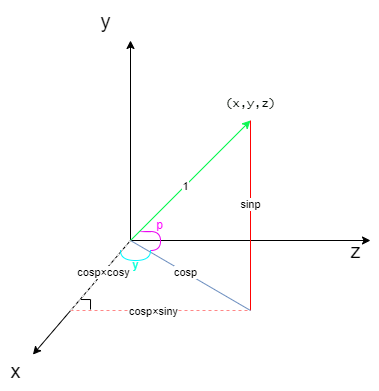

The diagram above was exported from draw.io. Its source (the exported page's mxGraphModel, read from the mxfile embedded in the PNG):
<mxGraphModel dx="1451" dy="764" grid="1" gridSize="10" guides="1" tooltips="1" connect="1" arrows="1" fold="1" page="1" pageScale="1" pageWidth="827" pageHeight="1169" math="0" shadow="0">
  <root>
    <mxCell id="0" />
    <mxCell id="1" parent="0" />
    <mxCell id="2" value="" style="endArrow=classic;html=1;rounded=0;" parent="1" edge="1">
      <mxGeometry width="50" height="50" relative="1" as="geometry">
        <mxPoint x="400" y="520" as="sourcePoint" />
        <mxPoint x="400" y="320" as="targetPoint" />
      </mxGeometry>
    </mxCell>
    <mxCell id="3" value="" style="endArrow=classic;html=1;rounded=0;" parent="1" edge="1">
      <mxGeometry width="50" height="50" relative="1" as="geometry">
        <mxPoint x="400" y="520" as="sourcePoint" />
        <mxPoint x="640" y="520" as="targetPoint" />
      </mxGeometry>
    </mxCell>
    <mxCell id="4" value="" style="endArrow=classic;html=1;rounded=0;entryX=1.08;entryY=0.103;entryDx=0;entryDy=0;entryPerimeter=0;" parent="1" edge="1" target="9">
      <mxGeometry width="50" height="50" relative="1" as="geometry">
        <mxPoint x="400" y="520" as="sourcePoint" />
        <mxPoint x="320" y="610" as="targetPoint" />
      </mxGeometry>
    </mxCell>
    <mxCell id="5" value="" style="endArrow=classic;html=1;rounded=0;fillColor=#fff2cc;strokeColor=#0CF753;" edge="1" parent="1">
      <mxGeometry width="50" height="50" relative="1" as="geometry">
        <mxPoint x="400" y="520" as="sourcePoint" />
        <mxPoint x="520" y="400" as="targetPoint" />
      </mxGeometry>
    </mxCell>
    <mxCell id="22" value="1" style="edgeLabel;html=1;align=center;verticalAlign=middle;resizable=0;points=[];" vertex="1" connectable="0" parent="5">
      <mxGeometry x="-0.0917" relative="1" as="geometry">
        <mxPoint as="offset" />
      </mxGeometry>
    </mxCell>
    <mxCell id="7" value="" style="endArrow=none;html=1;rounded=0;fillColor=#f8cecc;strokeColor=#FF0303;" edge="1" parent="1">
      <mxGeometry width="50" height="50" relative="1" as="geometry">
        <mxPoint x="520" y="590" as="sourcePoint" />
        <mxPoint x="520" y="400" as="targetPoint" />
      </mxGeometry>
    </mxCell>
    <mxCell id="21" value="sinp" style="edgeLabel;html=1;align=center;verticalAlign=middle;resizable=0;points=[];" vertex="1" connectable="0" parent="7">
      <mxGeometry x="0.1213" relative="1" as="geometry">
        <mxPoint as="offset" />
      </mxGeometry>
    </mxCell>
    <mxCell id="8" value="" style="endArrow=none;html=1;rounded=0;fillColor=#dae8fc;strokeColor=#6c8ebf;" edge="1" parent="1">
      <mxGeometry width="50" height="50" relative="1" as="geometry">
        <mxPoint x="400" y="520" as="sourcePoint" />
        <mxPoint x="520" y="590" as="targetPoint" />
      </mxGeometry>
    </mxCell>
    <mxCell id="23" value="cosp" style="edgeLabel;html=1;align=center;verticalAlign=middle;resizable=0;points=[];" vertex="1" connectable="0" parent="8">
      <mxGeometry x="-0.0854" relative="1" as="geometry">
        <mxPoint as="offset" />
      </mxGeometry>
    </mxCell>
    <mxCell id="9" value="&lt;font style=&quot;font-size: 20px;&quot;&gt;x&lt;/font&gt;" style="text;html=1;align=center;verticalAlign=middle;resizable=0;points=[];autosize=1;strokeColor=none;fillColor=none;" vertex="1" parent="1">
      <mxGeometry x="270" y="630" width="30" height="40" as="geometry" />
    </mxCell>
    <mxCell id="10" value="&lt;span style=&quot;font-size: 20px;&quot;&gt;y&lt;/span&gt;" style="text;html=1;align=center;verticalAlign=middle;resizable=0;points=[];autosize=1;strokeColor=none;fillColor=none;" vertex="1" parent="1">
      <mxGeometry x="360" y="280" width="30" height="40" as="geometry" />
    </mxCell>
    <mxCell id="11" value="&lt;span style=&quot;font-size: 20px;&quot;&gt;z&lt;/span&gt;" style="text;html=1;align=center;verticalAlign=middle;resizable=0;points=[];autosize=1;strokeColor=none;fillColor=none;" vertex="1" parent="1">
      <mxGeometry x="610" y="510" width="30" height="40" as="geometry" />
    </mxCell>
    <mxCell id="12" value="" style="endArrow=none;html=1;rounded=0;edgeStyle=orthogonalEdgeStyle;curved=1;fillColor=#f8cecc;strokeColor=#EA00F2;" edge="1" parent="1">
      <mxGeometry width="50" height="50" relative="1" as="geometry">
        <mxPoint x="410" y="510" as="sourcePoint" />
        <mxPoint x="420" y="530" as="targetPoint" />
        <Array as="points">
          <mxPoint x="430" y="511" />
          <mxPoint x="430" y="530" />
        </Array>
      </mxGeometry>
    </mxCell>
    <mxCell id="14" value="&lt;font color=&quot;#ff00ff&quot;&gt;p&lt;/font&gt;" style="text;html=1;align=center;verticalAlign=middle;resizable=0;points=[];autosize=1;strokeColor=none;fillColor=none;" vertex="1" parent="1">
      <mxGeometry x="414" y="490" width="30" height="30" as="geometry" />
    </mxCell>
    <mxCell id="15" value="&lt;font color=&quot;#00ffd5&quot;&gt;y&lt;/font&gt;" style="text;html=1;align=center;verticalAlign=middle;resizable=0;points=[];autosize=1;strokeColor=none;fillColor=none;" vertex="1" parent="1">
      <mxGeometry x="390" y="530" width="30" height="30" as="geometry" />
    </mxCell>
    <mxCell id="16" value="&lt;font color=&quot;#000a02&quot; face=&quot;Lucida Console&quot;&gt;(x,y,z)&lt;/font&gt;" style="text;html=1;align=center;verticalAlign=middle;resizable=0;points=[];autosize=1;strokeColor=none;fillColor=none;" vertex="1" parent="1">
      <mxGeometry x="485" y="368" width="70" height="30" as="geometry" />
    </mxCell>
    <mxCell id="24" value="" style="endArrow=none;html=1;rounded=0;strokeColor=#FF8787;dashed=1;" edge="1" parent="1">
      <mxGeometry width="50" height="50" relative="1" as="geometry">
        <mxPoint x="340" y="590" as="sourcePoint" />
        <mxPoint x="520" y="590" as="targetPoint" />
      </mxGeometry>
    </mxCell>
    <mxCell id="34" value="cosp×siny" style="edgeLabel;html=1;align=center;verticalAlign=middle;resizable=0;points=[];" vertex="1" connectable="0" parent="24">
      <mxGeometry x="-0.0867" y="-1" relative="1" as="geometry">
        <mxPoint as="offset" />
      </mxGeometry>
    </mxCell>
    <mxCell id="26" value="" style="endArrow=none;html=1;rounded=0;edgeStyle=orthogonalEdgeStyle;curved=1;strokeColor=#00F7FF;" edge="1" parent="1">
      <mxGeometry width="50" height="50" relative="1" as="geometry">
        <mxPoint x="390" y="530" as="sourcePoint" />
        <mxPoint x="420" y="530" as="targetPoint" />
        <Array as="points">
          <mxPoint x="390" y="540" />
          <mxPoint x="420" y="540" />
        </Array>
      </mxGeometry>
    </mxCell>
    <mxCell id="28" value="" style="endArrow=none;html=1;rounded=0;edgeStyle=orthogonalEdgeStyle;elbow=vertical;" edge="1" parent="1">
      <mxGeometry width="50" height="50" relative="1" as="geometry">
        <mxPoint x="350" y="579" as="sourcePoint" />
        <mxPoint x="360" y="589" as="targetPoint" />
        <Array as="points">
          <mxPoint x="360" y="579" />
        </Array>
      </mxGeometry>
    </mxCell>
    <mxCell id="32" value="" style="endArrow=none;html=1;rounded=0;dashed=1;strokeColor=#FFFFFF;" edge="1" parent="1">
      <mxGeometry width="50" height="50" relative="1" as="geometry">
        <mxPoint x="340" y="590" as="sourcePoint" />
        <mxPoint x="400" y="520" as="targetPoint" />
      </mxGeometry>
    </mxCell>
    <mxCell id="33" value="cosp×cosy" style="edgeLabel;html=1;align=center;verticalAlign=middle;resizable=0;points=[];" vertex="1" connectable="0" parent="32">
      <mxGeometry x="0.0913" relative="1" as="geometry">
        <mxPoint as="offset" />
      </mxGeometry>
    </mxCell>
  </root>
</mxGraphModel>